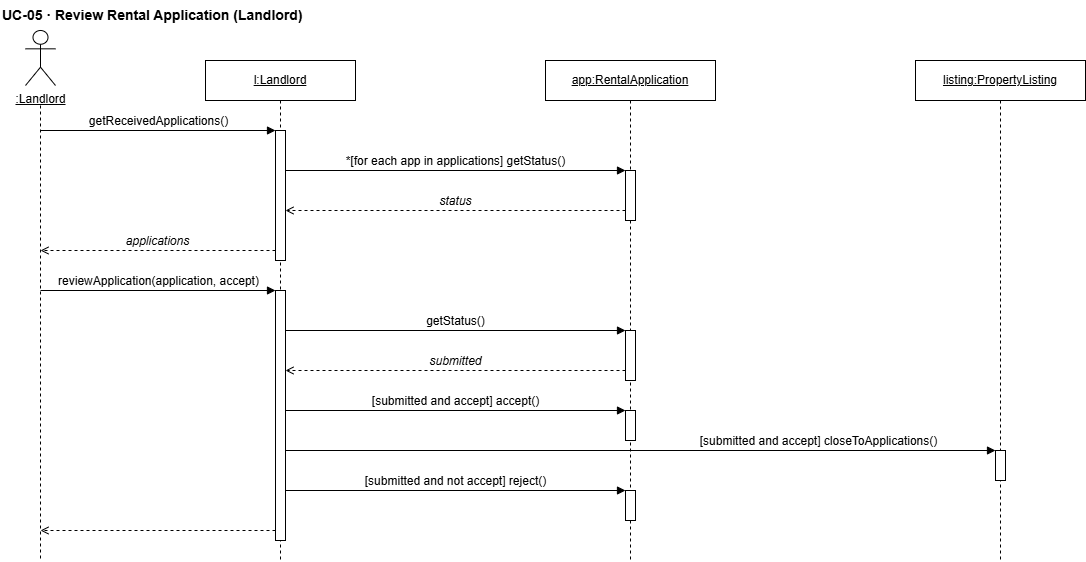

The diagram above was exported from draw.io. Its source (the exported page's mxGraphModel, read from the mxfile embedded in the PNG):
<mxGraphModel dx="1132" dy="685" grid="1" gridSize="10" guides="1" tooltips="1" connect="1" arrows="1" fold="1" page="1" pageScale="1" pageWidth="1400" pageHeight="900" math="0" shadow="0">
  <root>
    <mxCell id="0" />
    <mxCell id="1" parent="0" />
    <mxCell id="c3" parent="1" style="text;html=1;align=left;verticalAlign=middle;fontStyle=1;fontSize=14;" value="UC-05 · Review Rental Application (Landlord)" vertex="1">
      <mxGeometry height="30" width="700" x="20" y="10" as="geometry" />
    </mxCell>
    <mxCell id="c4" parent="1" style="shape=umlActor;verticalLabelPosition=bottom;verticalAlign=top;html=1;outlineConnect=0;fontStyle=4;fontSize=12;" value=":Landlord" vertex="1">
      <mxGeometry height="55" width="30" x="45" y="40" as="geometry" />
    </mxCell>
    <mxCell id="c5" edge="1" parent="1" style="endArrow=none;dashed=1;html=1;" value="">
      <mxGeometry relative="1" as="geometry">
        <mxPoint x="60" y="115" as="sourcePoint" />
        <mxPoint x="60" y="570" as="targetPoint" />
      </mxGeometry>
    </mxCell>
    <mxCell id="c6" parent="1" style="rounded=0;whiteSpace=wrap;html=1;fontStyle=4;fontSize=12;" value="l:Landlord" vertex="1">
      <mxGeometry height="40" width="150" x="225" y="70" as="geometry" />
    </mxCell>
    <mxCell id="c7" edge="1" parent="1" style="endArrow=none;dashed=1;html=1;" value="">
      <mxGeometry relative="1" as="geometry">
        <mxPoint x="300" y="110" as="sourcePoint" />
        <mxPoint x="300" y="570" as="targetPoint" />
      </mxGeometry>
    </mxCell>
    <mxCell id="c8" parent="1" style="rounded=0;whiteSpace=wrap;html=1;fontStyle=4;fontSize=12;" value="app:RentalApplication" vertex="1">
      <mxGeometry height="40" width="170" x="565" y="70" as="geometry" />
    </mxCell>
    <mxCell id="c9" edge="1" parent="1" style="endArrow=none;dashed=1;html=1;" value="">
      <mxGeometry relative="1" as="geometry">
        <mxPoint x="650" y="110" as="sourcePoint" />
        <mxPoint x="650" y="570" as="targetPoint" />
      </mxGeometry>
    </mxCell>
    <mxCell id="c10" parent="1" style="rounded=0;whiteSpace=wrap;html=1;fontStyle=4;fontSize=12;" value="listing:PropertyListing" vertex="1">
      <mxGeometry height="40" width="170" x="935" y="70" as="geometry" />
    </mxCell>
    <mxCell id="c11" edge="1" parent="1" style="endArrow=none;dashed=1;html=1;" value="">
      <mxGeometry relative="1" as="geometry">
        <mxPoint x="1020" y="110" as="sourcePoint" />
        <mxPoint x="1020" y="570" as="targetPoint" />
      </mxGeometry>
    </mxCell>
    <mxCell id="c12" parent="1" style="rounded=0;whiteSpace=wrap;html=1;fillColor=#FFFFFF;" value="" vertex="1">
      <mxGeometry height="130" width="10" x="295" y="140" as="geometry" />
    </mxCell>
    <mxCell id="c13" parent="1" style="rounded=0;whiteSpace=wrap;html=1;fillColor=#FFFFFF;" value="" vertex="1">
      <mxGeometry height="50" width="10" x="645" y="180" as="geometry" />
    </mxCell>
    <mxCell id="c14" parent="1" style="rounded=0;whiteSpace=wrap;html=1;fillColor=#FFFFFF;" value="" vertex="1">
      <mxGeometry height="250" width="10" x="295" y="300" as="geometry" />
    </mxCell>
    <mxCell id="c15" parent="1" style="rounded=0;whiteSpace=wrap;html=1;fillColor=#FFFFFF;" value="" vertex="1">
      <mxGeometry height="50" width="10" x="645" y="340" as="geometry" />
    </mxCell>
    <mxCell id="c16" parent="1" style="rounded=0;whiteSpace=wrap;html=1;fillColor=#FFFFFF;" value="" vertex="1">
      <mxGeometry height="30" width="10" x="645" y="420" as="geometry" />
    </mxCell>
    <mxCell id="c17" parent="1" style="rounded=0;whiteSpace=wrap;html=1;fillColor=#FFFFFF;" value="" vertex="1">
      <mxGeometry height="30" width="10" x="1015" y="460" as="geometry" />
    </mxCell>
    <mxCell id="c18" parent="1" style="rounded=0;whiteSpace=wrap;html=1;fillColor=#FFFFFF;" value="" vertex="1">
      <mxGeometry height="30" width="10" x="645" y="500" as="geometry" />
    </mxCell>
    <mxCell id="c19" edge="1" parent="1" style="endArrow=block;endFill=1;verticalAlign=bottom;labelBackgroundColor=#FFFFFF;html=1;fontSize=12;" value="getReceivedApplications()">
      <mxGeometry relative="1" as="geometry">
        <mxPoint x="60" y="140" as="sourcePoint" />
        <mxPoint x="295" y="140" as="targetPoint" />
      </mxGeometry>
    </mxCell>
    <mxCell id="c20" edge="1" parent="1" style="endArrow=block;endFill=1;verticalAlign=bottom;labelBackgroundColor=#FFFFFF;html=1;fontSize=12;" value="*[for each app in applications] getStatus()">
      <mxGeometry relative="1" as="geometry">
        <mxPoint x="305" y="180" as="sourcePoint" />
        <mxPoint x="645" y="180" as="targetPoint" />
      </mxGeometry>
    </mxCell>
    <mxCell id="c21" edge="1" parent="1" style="endArrow=open;endFill=0;dashed=1;fontStyle=2;verticalAlign=bottom;labelBackgroundColor=#FFFFFF;html=1;fontSize=12;" value="status">
      <mxGeometry relative="1" as="geometry">
        <mxPoint x="645" y="220" as="sourcePoint" />
        <mxPoint x="305" y="220" as="targetPoint" />
      </mxGeometry>
    </mxCell>
    <mxCell id="c22" edge="1" parent="1" style="endArrow=open;endFill=0;dashed=1;fontStyle=2;verticalAlign=bottom;labelBackgroundColor=#FFFFFF;html=1;fontSize=12;" value="applications">
      <mxGeometry relative="1" as="geometry">
        <mxPoint x="295" y="260" as="sourcePoint" />
        <mxPoint x="60" y="260" as="targetPoint" />
      </mxGeometry>
    </mxCell>
    <mxCell id="c23" edge="1" parent="1" style="endArrow=block;endFill=1;verticalAlign=bottom;labelBackgroundColor=#FFFFFF;html=1;fontSize=12;" value="reviewApplication(application, accept)">
      <mxGeometry relative="1" as="geometry">
        <mxPoint x="60" y="300" as="sourcePoint" />
        <mxPoint x="295" y="300" as="targetPoint" />
      </mxGeometry>
    </mxCell>
    <mxCell id="c24" edge="1" parent="1" style="endArrow=block;endFill=1;verticalAlign=bottom;labelBackgroundColor=#FFFFFF;html=1;fontSize=12;" value="getStatus()">
      <mxGeometry relative="1" as="geometry">
        <mxPoint x="305" y="340" as="sourcePoint" />
        <mxPoint x="645" y="340" as="targetPoint" />
      </mxGeometry>
    </mxCell>
    <mxCell id="c25" edge="1" parent="1" style="endArrow=open;endFill=0;dashed=1;fontStyle=2;verticalAlign=bottom;labelBackgroundColor=#FFFFFF;html=1;fontSize=12;" value="submitted">
      <mxGeometry relative="1" as="geometry">
        <mxPoint x="645" y="380" as="sourcePoint" />
        <mxPoint x="305" y="380" as="targetPoint" />
      </mxGeometry>
    </mxCell>
    <mxCell id="c26" edge="1" parent="1" style="endArrow=block;endFill=1;verticalAlign=bottom;labelBackgroundColor=#FFFFFF;html=1;fontSize=12;" value="[submitted and accept] accept()">
      <mxGeometry relative="1" as="geometry">
        <mxPoint x="305" y="420" as="sourcePoint" />
        <mxPoint x="645" y="420" as="targetPoint" />
      </mxGeometry>
    </mxCell>
    <mxCell id="c27" edge="1" parent="1" style="endArrow=block;endFill=1;verticalAlign=bottom;labelBackgroundColor=#FFFFFF;html=1;fontSize=12;" value="[submitted and accept] closeToApplications()">
      <mxGeometry relative="1" x="0.5" as="geometry">
        <mxPoint x="305" y="460" as="sourcePoint" />
        <mxPoint x="1015" y="460" as="targetPoint" />
      </mxGeometry>
    </mxCell>
    <mxCell id="c28" edge="1" parent="1" style="endArrow=block;endFill=1;verticalAlign=bottom;labelBackgroundColor=#FFFFFF;html=1;fontSize=12;" value="[submitted and not accept] reject()">
      <mxGeometry relative="1" as="geometry">
        <mxPoint x="305" y="500" as="sourcePoint" />
        <mxPoint x="645" y="500" as="targetPoint" />
      </mxGeometry>
    </mxCell>
    <mxCell id="c29" edge="1" parent="1" style="endArrow=open;endFill=0;dashed=1;fontStyle=2;verticalAlign=bottom;labelBackgroundColor=#FFFFFF;html=1;fontSize=12;" value="">
      <mxGeometry relative="1" as="geometry">
        <mxPoint x="295" y="540" as="sourcePoint" />
        <mxPoint x="60" y="540" as="targetPoint" />
      </mxGeometry>
    </mxCell>
  </root>
</mxGraphModel>